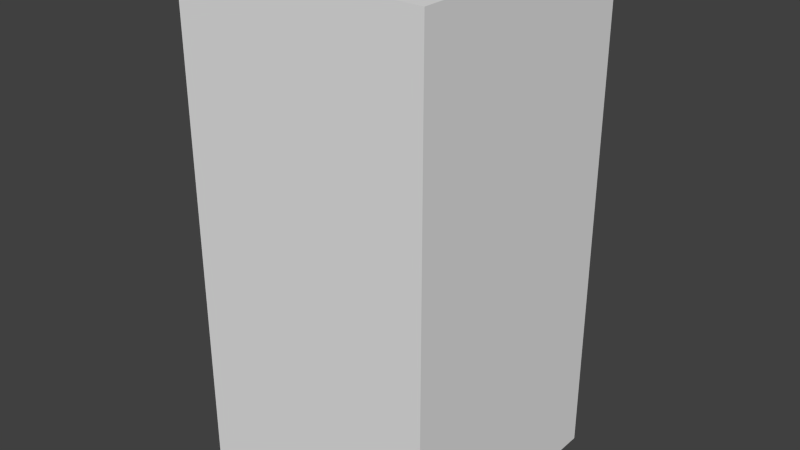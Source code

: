 # Source: brownLeafOne.blend  (saved by Blender 2.68.0; exported with 4.5.12 LTS)
import bpy
from mathutils import Matrix  # noqa: F401  (used for matrix-valued properties, if any)

bpy.ops.wm.read_factory_settings(use_empty=True)
scene = bpy.context.scene
scene.name = 'Scene'

# ---- collections
col_collection_1 = bpy.data.collections.new('Collection 1'); scene.collection.children.link(col_collection_1)

# ---- world
world_world = bpy.data.worlds.new('World'); scene.world = world_world
world_world.color = (0.05088, 0.05088, 0.05088)
world_world.use_sun_shadow = False
world_world.sun_shadow_jitter_overblur = 0.0
world_world.cycles.sampling_method = 'MANUAL'
world_world.cycles.sample_map_resolution = 256

# ---- meshes
me_brownleafone = bpy.data.meshes.new('brownLeafOne')
me_brownleafone.from_pydata([(-0.5, -0.5, -1.0), (-0.5, 0.5, -1.0), (0.5, 0.5, -1.0), (0.5, -0.5, -1.0), (-0.5, -0.5, 1.0), (-0.5, 0.5, 1.0), (0.5, 0.5, 1.0), (0.5, -0.5, 1.0)], [], [(4, 5, 1, 0), (5, 6, 2, 1), (6, 7, 3, 2), (7, 4, 0, 3), (0, 1, 2, 3), (7, 6, 5, 4)])
me_brownleafone.use_remesh_preserve_volume = False
me_brownleafone.use_remesh_preserve_attributes = False
me_brownleafone.use_mirror_vertex_groups = False
me_brownleafone.update()

# ---- objects
ob_brownleafone = bpy.data.objects.new('brownLeafOne', me_brownleafone)

# ---- transforms, parenting, visibility, modifiers, constraints
ob_brownleafone.location = (0.0, 0.0, 0.0)
ob_brownleafone.lineart.crease_threshold = 0.0

# ---- collection membership
col_collection_1.objects.link(ob_brownleafone)

# ---- scene / render settings (as saved in the file)
scene.frame_start = 1; scene.frame_end = 250; scene.frame_set(1)
scene.render.engine = 'BLENDER_EEVEE_NEXT'
scene.render.image_settings.color_mode = 'RGB'
scene.render.image_settings.compression = 90
scene.render.resolution_percentage = 50
scene.render.dither_intensity = 0.0
scene.cycles.use_denoising = False
scene.cycles.samples = 10
scene.cycles.sampling_pattern = 'TABULATED_SOBOL'
scene.cycles.light_sampling_threshold = 0.0
scene.cycles.use_adaptive_sampling = False
scene.cycles.use_light_tree = False
scene.cycles.blur_glossy = 0.0
scene.cycles.volume_bounces = 1
scene.cycles.pixel_filter_type = 'GAUSSIAN'
scene.cycles.sample_clamp_indirect = 0.0
scene.view_settings.view_transform = 'Standard'
bpy.context.view_layer.update()

# ---- added for rendering (the .blend has no active camera and no usable light): camera, sun
cam_auto = bpy.data.cameras.new('AutoCamera')
cam_auto.lens = 50.0
cam_auto.sensor_width = 36.0
cam_auto.clip_end = 1000.0
ob_auto_camera = bpy.data.objects.new('AutoCamera', cam_auto)
scene.collection.objects.link(ob_auto_camera)
ob_auto_camera.location = (2.26633, -2.71959, 1.81306)
ob_auto_camera.rotation_euler = (1.09748, -7.21219e-08, 0.694738)
scene.camera = ob_auto_camera
light_auto_sun = bpy.data.lights.new('AutoSun', 'SUN')
light_auto_sun.energy = 3.0
light_auto_sun.angle = 0.0523599
ob_auto_sun = bpy.data.objects.new('AutoSun', light_auto_sun)
scene.collection.objects.link(ob_auto_sun)
ob_auto_sun.rotation_euler = (0.872665, 0.174533, 0.523599)
bpy.context.view_layer.update()
